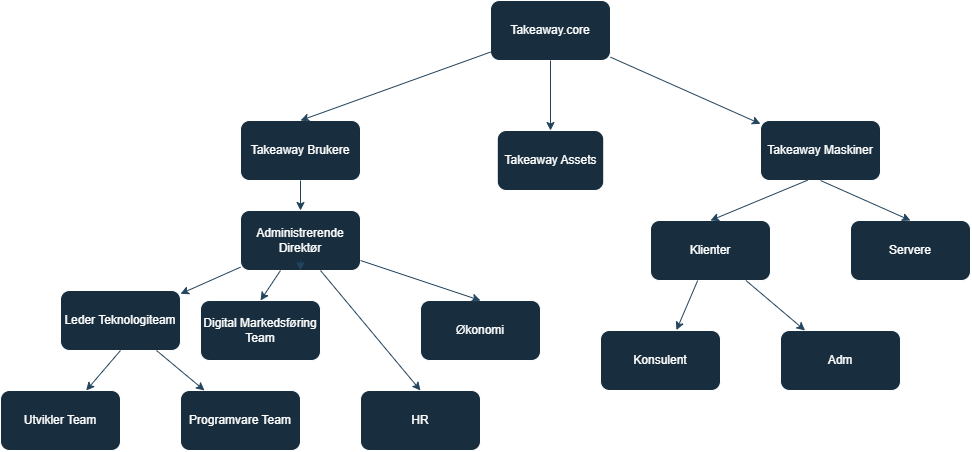

The diagram above was exported from draw.io. Its source (the exported page's mxGraphModel, read from the mxfile embedded in the PNG):
<mxGraphModel dx="1961" dy="1698" grid="1" gridSize="10" guides="1" tooltips="1" connect="1" arrows="1" fold="1" page="1" pageScale="1" pageWidth="827" pageHeight="1169" math="0" shadow="0">
  <root>
    <mxCell id="0" />
    <mxCell id="1" parent="0" />
    <mxCell id="Wm69zhqs1Eg1s_vvDf3I-4" value="Leder Teknologiteam" style="rounded=1;whiteSpace=wrap;html=1;labelBackgroundColor=none;fillColor=#182E3E;strokeColor=#FFFFFF;fontColor=#FFFFFF;" parent="1" vertex="1">
      <mxGeometry x="30" y="-40" width="120" height="60" as="geometry" />
    </mxCell>
    <mxCell id="Wm69zhqs1Eg1s_vvDf3I-5" value="Administrerende Direktør" style="rounded=1;whiteSpace=wrap;html=1;labelBackgroundColor=none;fillColor=#182E3E;strokeColor=#FFFFFF;fontColor=#FFFFFF;" parent="1" vertex="1">
      <mxGeometry x="210" y="-120" width="120" height="60" as="geometry" />
    </mxCell>
    <mxCell id="Wm69zhqs1Eg1s_vvDf3I-7" value="Digital Markedsføring Team" style="rounded=1;whiteSpace=wrap;html=1;labelBackgroundColor=none;fillColor=#182E3E;strokeColor=#FFFFFF;fontColor=#FFFFFF;" parent="1" vertex="1">
      <mxGeometry x="170" y="-30" width="120" height="60" as="geometry" />
    </mxCell>
    <mxCell id="Wm69zhqs1Eg1s_vvDf3I-9" value="Utvikler Team" style="rounded=1;whiteSpace=wrap;html=1;labelBackgroundColor=none;fillColor=#182E3E;strokeColor=#FFFFFF;fontColor=#FFFFFF;" parent="1" vertex="1">
      <mxGeometry x="-30" y="60" width="120" height="60" as="geometry" />
    </mxCell>
    <mxCell id="Wm69zhqs1Eg1s_vvDf3I-10" value="Programvare Team" style="rounded=1;whiteSpace=wrap;html=1;labelBackgroundColor=none;fillColor=#182E3E;strokeColor=#FFFFFF;fontColor=#FFFFFF;" parent="1" vertex="1">
      <mxGeometry x="150" y="60" width="120" height="60" as="geometry" />
    </mxCell>
    <mxCell id="Wm69zhqs1Eg1s_vvDf3I-13" value="" style="endArrow=classic;html=1;rounded=0;labelBackgroundColor=none;strokeColor=#23445D;fontColor=default;" parent="1" target="Wm69zhqs1Eg1s_vvDf3I-5" edge="1">
      <mxGeometry width="50" height="50" relative="1" as="geometry">
        <mxPoint x="270" y="-70" as="sourcePoint" />
        <mxPoint x="440" y="230" as="targetPoint" />
      </mxGeometry>
    </mxCell>
    <mxCell id="Wm69zhqs1Eg1s_vvDf3I-14" value="" style="endArrow=classic;html=1;rounded=0;labelBackgroundColor=none;strokeColor=#23445D;fontColor=default;entryX=0.5;entryY=0;entryDx=0;entryDy=0;" parent="1" source="Wm69zhqs1Eg1s_vvDf3I-5" target="Wm69zhqs1Eg1s_vvDf3I-7" edge="1">
      <mxGeometry width="50" height="50" relative="1" as="geometry">
        <mxPoint x="390" y="200" as="sourcePoint" />
        <mxPoint x="270" y="-30.000000000000227" as="targetPoint" />
      </mxGeometry>
    </mxCell>
    <mxCell id="Wm69zhqs1Eg1s_vvDf3I-15" value="" style="endArrow=classic;html=1;rounded=0;labelBackgroundColor=none;strokeColor=#23445D;fontColor=default;" parent="1" source="Wm69zhqs1Eg1s_vvDf3I-5" target="Wm69zhqs1Eg1s_vvDf3I-4" edge="1">
      <mxGeometry width="50" height="50" relative="1" as="geometry">
        <mxPoint x="390" y="200" as="sourcePoint" />
        <mxPoint x="440" y="150" as="targetPoint" />
      </mxGeometry>
    </mxCell>
    <mxCell id="Wm69zhqs1Eg1s_vvDf3I-16" value="" style="endArrow=classic;html=1;rounded=0;labelBackgroundColor=none;strokeColor=#23445D;fontColor=default;" parent="1" source="Wm69zhqs1Eg1s_vvDf3I-4" target="Wm69zhqs1Eg1s_vvDf3I-10" edge="1">
      <mxGeometry width="50" height="50" relative="1" as="geometry">
        <mxPoint x="390" y="200" as="sourcePoint" />
        <mxPoint x="440" y="150" as="targetPoint" />
      </mxGeometry>
    </mxCell>
    <mxCell id="Wm69zhqs1Eg1s_vvDf3I-17" value="" style="endArrow=classic;html=1;rounded=0;labelBackgroundColor=none;strokeColor=#23445D;fontColor=default;exitX=0.5;exitY=1;exitDx=0;exitDy=0;" parent="1" source="Wm69zhqs1Eg1s_vvDf3I-4" target="Wm69zhqs1Eg1s_vvDf3I-9" edge="1">
      <mxGeometry width="50" height="50" relative="1" as="geometry">
        <mxPoint x="390" y="200" as="sourcePoint" />
        <mxPoint x="440" y="150" as="targetPoint" />
      </mxGeometry>
    </mxCell>
    <mxCell id="Wm69zhqs1Eg1s_vvDf3I-18" value="Takeaway.core" style="rounded=1;whiteSpace=wrap;html=1;labelBackgroundColor=none;fillColor=#182E3E;strokeColor=#FFFFFF;fontColor=#FFFFFF;" parent="1" vertex="1">
      <mxGeometry x="460" y="-330" width="120" height="60" as="geometry" />
    </mxCell>
    <mxCell id="Wm69zhqs1Eg1s_vvDf3I-19" value="Økonomi" style="rounded=1;whiteSpace=wrap;html=1;labelBackgroundColor=none;fillColor=#182E3E;strokeColor=#FFFFFF;fontColor=#FFFFFF;" parent="1" vertex="1">
      <mxGeometry x="390" y="-30" width="120" height="60" as="geometry" />
    </mxCell>
    <mxCell id="Wm69zhqs1Eg1s_vvDf3I-20" value="Adm" style="rounded=1;whiteSpace=wrap;html=1;labelBackgroundColor=none;fillColor=#182E3E;strokeColor=#FFFFFF;fontColor=#FFFFFF;" parent="1" vertex="1">
      <mxGeometry x="750" width="120" height="60" as="geometry" />
    </mxCell>
    <mxCell id="Wm69zhqs1Eg1s_vvDf3I-21" value="Takeaway Brukere" style="rounded=1;whiteSpace=wrap;html=1;labelBackgroundColor=none;fillColor=#182E3E;strokeColor=#FFFFFF;fontColor=#FFFFFF;" parent="1" vertex="1">
      <mxGeometry x="210" y="-210" width="120" height="60" as="geometry" />
    </mxCell>
    <mxCell id="Wm69zhqs1Eg1s_vvDf3I-22" value="Takeaway Maskiner" style="rounded=1;whiteSpace=wrap;html=1;labelBackgroundColor=none;fillColor=#182E3E;strokeColor=#FFFFFF;fontColor=#FFFFFF;" parent="1" vertex="1">
      <mxGeometry x="730" y="-210" width="120" height="60" as="geometry" />
    </mxCell>
    <mxCell id="Wm69zhqs1Eg1s_vvDf3I-23" value="" style="endArrow=classic;html=1;rounded=0;entryX=0.5;entryY=0;entryDx=0;entryDy=0;exitX=0.5;exitY=1;exitDx=0;exitDy=0;labelBackgroundColor=none;strokeColor=#23445D;fontColor=default;" parent="1" source="Wm69zhqs1Eg1s_vvDf3I-21" target="Wm69zhqs1Eg1s_vvDf3I-5" edge="1">
      <mxGeometry width="50" height="50" relative="1" as="geometry">
        <mxPoint x="390" y="-20" as="sourcePoint" />
        <mxPoint x="270" y="-109.99999999999977" as="targetPoint" />
      </mxGeometry>
    </mxCell>
    <mxCell id="Wm69zhqs1Eg1s_vvDf3I-24" value="" style="endArrow=classic;html=1;rounded=0;entryX=0.5;entryY=0;entryDx=0;entryDy=0;labelBackgroundColor=none;strokeColor=#23445D;fontColor=default;" parent="1" source="Wm69zhqs1Eg1s_vvDf3I-18" target="Wm69zhqs1Eg1s_vvDf3I-21" edge="1">
      <mxGeometry width="50" height="50" relative="1" as="geometry">
        <mxPoint x="390" y="-20" as="sourcePoint" />
        <mxPoint x="440" y="-70" as="targetPoint" />
      </mxGeometry>
    </mxCell>
    <mxCell id="Wm69zhqs1Eg1s_vvDf3I-25" value="" style="endArrow=classic;html=1;rounded=0;labelBackgroundColor=none;strokeColor=#23445D;fontColor=default;" parent="1" source="Wm69zhqs1Eg1s_vvDf3I-18" target="Wm69zhqs1Eg1s_vvDf3I-22" edge="1">
      <mxGeometry width="50" height="50" relative="1" as="geometry">
        <mxPoint x="390" y="-20" as="sourcePoint" />
        <mxPoint x="440" y="-70" as="targetPoint" />
      </mxGeometry>
    </mxCell>
    <mxCell id="Wm69zhqs1Eg1s_vvDf3I-26" value="Klienter" style="rounded=1;whiteSpace=wrap;html=1;labelBackgroundColor=none;fillColor=#182E3E;strokeColor=#FFFFFF;fontColor=#FFFFFF;" parent="1" vertex="1">
      <mxGeometry x="620" y="-110" width="120" height="60" as="geometry" />
    </mxCell>
    <mxCell id="Wm69zhqs1Eg1s_vvDf3I-27" value="Servere" style="rounded=1;whiteSpace=wrap;html=1;labelBackgroundColor=none;fillColor=#182E3E;strokeColor=#FFFFFF;fontColor=#FFFFFF;" parent="1" vertex="1">
      <mxGeometry x="820" y="-110" width="120" height="60" as="geometry" />
    </mxCell>
    <mxCell id="Wm69zhqs1Eg1s_vvDf3I-29" value="" style="endArrow=classic;html=1;rounded=0;exitX=0.394;exitY=0.994;exitDx=0;exitDy=0;exitPerimeter=0;entryX=0.5;entryY=0;entryDx=0;entryDy=0;labelBackgroundColor=none;strokeColor=#23445D;fontColor=default;" parent="1" source="Wm69zhqs1Eg1s_vvDf3I-22" target="Wm69zhqs1Eg1s_vvDf3I-26" edge="1">
      <mxGeometry width="50" height="50" relative="1" as="geometry">
        <mxPoint x="660" y="80" as="sourcePoint" />
        <mxPoint x="710" y="30" as="targetPoint" />
      </mxGeometry>
    </mxCell>
    <mxCell id="Wm69zhqs1Eg1s_vvDf3I-30" value="Konsulent" style="rounded=1;whiteSpace=wrap;html=1;labelBackgroundColor=none;fillColor=#182E3E;strokeColor=#FFFFFF;fontColor=#FFFFFF;" parent="1" vertex="1">
      <mxGeometry x="570" width="120" height="60" as="geometry" />
    </mxCell>
    <mxCell id="Wm69zhqs1Eg1s_vvDf3I-31" value="" style="endArrow=classic;html=1;rounded=0;entryX=0.633;entryY=-0.006;entryDx=0;entryDy=0;entryPerimeter=0;labelBackgroundColor=none;strokeColor=#23445D;fontColor=default;" parent="1" source="Wm69zhqs1Eg1s_vvDf3I-26" target="Wm69zhqs1Eg1s_vvDf3I-30" edge="1">
      <mxGeometry width="50" height="50" relative="1" as="geometry">
        <mxPoint x="640" y="180" as="sourcePoint" />
        <mxPoint x="690" y="130" as="targetPoint" />
        <Array as="points" />
      </mxGeometry>
    </mxCell>
    <mxCell id="Wm69zhqs1Eg1s_vvDf3I-32" value="" style="endArrow=classic;html=1;rounded=0;labelBackgroundColor=none;strokeColor=#23445D;fontColor=default;" parent="1" source="Wm69zhqs1Eg1s_vvDf3I-26" target="Wm69zhqs1Eg1s_vvDf3I-20" edge="1">
      <mxGeometry width="50" height="50" relative="1" as="geometry">
        <mxPoint x="640" y="180" as="sourcePoint" />
        <mxPoint x="690" y="130" as="targetPoint" />
        <Array as="points" />
      </mxGeometry>
    </mxCell>
    <mxCell id="Wm69zhqs1Eg1s_vvDf3I-33" value="" style="endArrow=classic;html=1;rounded=0;exitX=0.5;exitY=1;exitDx=0;exitDy=0;entryX=0.5;entryY=0;entryDx=0;entryDy=0;labelBackgroundColor=none;strokeColor=#23445D;fontColor=default;" parent="1" source="Wm69zhqs1Eg1s_vvDf3I-22" target="Wm69zhqs1Eg1s_vvDf3I-27" edge="1">
      <mxGeometry width="50" height="50" relative="1" as="geometry">
        <mxPoint x="640" y="180" as="sourcePoint" />
        <mxPoint x="690" y="130" as="targetPoint" />
      </mxGeometry>
    </mxCell>
    <mxCell id="Wm69zhqs1Eg1s_vvDf3I-40" value="" style="endArrow=classic;html=1;rounded=0;entryX=0.5;entryY=0;entryDx=0;entryDy=0;labelBackgroundColor=none;strokeColor=#23445D;fontColor=default;" parent="1" source="Wm69zhqs1Eg1s_vvDf3I-5" edge="1">
      <mxGeometry width="50" height="50" relative="1" as="geometry">
        <mxPoint x="800" y="20" as="sourcePoint" />
        <mxPoint x="450" y="-30" as="targetPoint" />
      </mxGeometry>
    </mxCell>
    <mxCell id="YFnDKNiL4efI4yV6qbfl-1" value="HR" style="rounded=1;whiteSpace=wrap;html=1;labelBackgroundColor=none;fillColor=#182E3E;strokeColor=#FFFFFF;fontColor=#FFFFFF;" parent="1" vertex="1">
      <mxGeometry x="330" y="60" width="120" height="60" as="geometry" />
    </mxCell>
    <mxCell id="YFnDKNiL4efI4yV6qbfl-2" value="" style="endArrow=classic;html=1;rounded=0;entryX=0.5;entryY=0;entryDx=0;entryDy=0;labelBackgroundColor=none;strokeColor=#23445D;fontColor=default;" parent="1" target="YFnDKNiL4efI4yV6qbfl-1" edge="1">
      <mxGeometry width="50" height="50" relative="1" as="geometry">
        <mxPoint x="290" y="-60" as="sourcePoint" />
        <mxPoint x="440" y="-90" as="targetPoint" />
        <Array as="points" />
      </mxGeometry>
    </mxCell>
    <mxCell id="J9GrFYKV_FCcxmVpUEbv-1" value="Takeaway Assets" style="rounded=1;whiteSpace=wrap;html=1;rotation=0;labelBackgroundColor=none;fillColor=#182E3E;strokeColor=#FFFFFF;fontColor=#FFFFFF;" vertex="1" parent="1">
      <mxGeometry x="466.75" y="-200" width="106.5" height="60" as="geometry" />
    </mxCell>
    <mxCell id="J9GrFYKV_FCcxmVpUEbv-3" value="" style="endArrow=classic;html=1;rounded=0;strokeColor=#23445D;exitX=0.5;exitY=1;exitDx=0;exitDy=0;labelBackgroundColor=none;fontColor=default;" edge="1" parent="1" source="Wm69zhqs1Eg1s_vvDf3I-18">
      <mxGeometry width="50" height="50" relative="1" as="geometry">
        <mxPoint x="470" y="-100" as="sourcePoint" />
        <mxPoint x="520" y="-200" as="targetPoint" />
      </mxGeometry>
    </mxCell>
  </root>
</mxGraphModel>